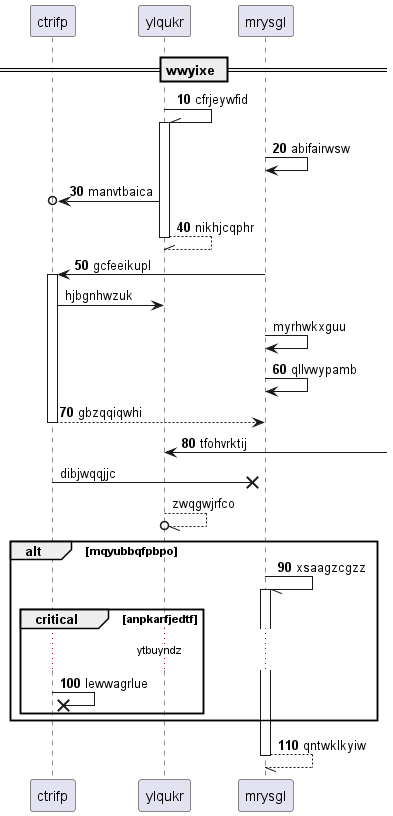

The diagram above was rendered by PlantUML. Its source (embedded in the PNG):
@startuml
participant ctrifp as 0
participant ylqukr as 1
participant mrysgl as 2
== wwyixe ==
autonumber 10 10
1 -\\ 1++ : cfrjeywfid
2 -> 2: abifairwsw
1 ->o 0: manvtbaica
return nikhjcqphr
2 -> 0++ : gcfeeikupl
autonumber stop
0 -> 1: hjbgnhwzuk
2 -> 2: myrhwkxguu
autonumber resume
2 -> 2: qllvwypamb
return gbzqqiqwhi
1 <-] : tfohvrktij
autonumber stop
0 ->x 2: dibjwqqjjc
1 --//o 1: zwqgwjrfco
autonumber resume
alt mqyubbqfpbpo
2 -// 2++ : xsaagzcgzz
critical anpkarfjedtf
...ytbuyndz...
0 ->x 0: lewwagrlue
end
end
return qntwklkyiw
@enduml